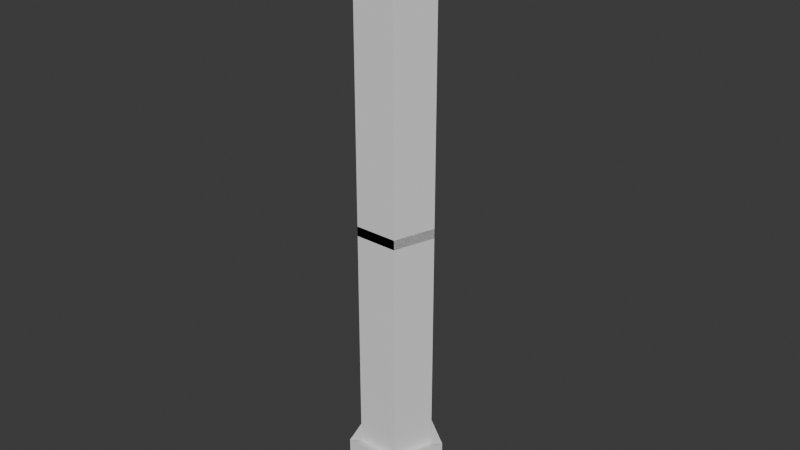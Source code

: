# Source: pole.blend  (saved by Blender 4.2.66; exported with 4.5.12 LTS)
import bpy
from mathutils import Matrix  # noqa: F401  (used for matrix-valued properties, if any)

bpy.ops.wm.read_factory_settings(use_empty=True)
scene = bpy.context.scene
scene.name = 'Scene'

# ---- collections
col_collection = bpy.data.collections.new('Collection'); scene.collection.children.link(col_collection)

# ---- world
world_world = bpy.data.worlds.new('World'); scene.world = world_world
world_world.use_nodes = True; world_world.node_tree.nodes.clear()
_N = world_world.node_tree.nodes; _L = world_world.node_tree.links
n0 = _N.new('ShaderNodeOutputWorld'); n0.name = 'World Output'; n0.location = (300, 300)
n1 = _N.new('ShaderNodeBackground'); n1.name = 'Background'; n1.location = (10, 300)
n1.inputs[0].default_value = (0.05088, 0.05088, 0.05088, 1.0)
_L.new(n1.outputs[0], n0.inputs[0])
n0.is_active_output = True
world_world.color = (0.05088, 0.05088, 0.05088)
world_world.sun_shadow_jitter_overblur = 0.0

# ---- meshes
me_cube_001 = bpy.data.meshes.new('Cube.001')
me_cube_001.from_pydata([(0.9511, 0.309, -8.395), (0.0, 1.0, -8.395), (0.0, 1.0, 0.1336), (0.9511, 0.309, 0.1336), (0.5878, -0.809, 0.1336), (-0.5878, -0.809, 0.1336), (-0.9511, 0.309, 0.1336), (0.5878, -0.809, -8.395), (-0.5878, -0.809, -8.395), (-0.9511, 0.309, -8.395), (-0.9511, 0.309, -7.002), (-0.5878, -0.809, -7.002), (0.0, 1.0, -7.002), (0.5878, -0.809, -7.002), (0.9511, 0.309, -7.002), (0.0, 1.0, -6.462), (-0.9511, 0.309, -6.462), (-0.5878, -0.809, -6.462), (0.5878, -0.809, -6.462), (0.9511, 0.309, -6.462), (-1.256, 0.4083, -6.376), (-1.256, 0.4083, -7.089), (-0.7765, -1.069, -6.376), (-0.7765, -1.069, -7.089), (0.7765, -1.069, -6.376), (0.7765, -1.069, -7.089), (1.256, 0.4083, -6.376), (1.256, 0.4083, -7.089), (-3.828e-09, 1.321, -7.089), (-3.828e-09, 1.321, -6.376)], [], [(0, 14, 13, 7), (15, 2, 3, 19), (1, 12, 14, 0), (19, 3, 4, 18), (8, 11, 10, 9), (18, 4, 5, 17), (17, 5, 6, 16), (7, 13, 11, 8), (16, 6, 2, 15), (9, 10, 12, 1), (18, 17, 22, 24), (10, 11, 23, 21), (17, 16, 20, 22), (14, 12, 28, 27), (15, 19, 26, 29), (21, 20, 29, 28), (23, 22, 20, 21), (25, 24, 22, 23), (27, 26, 24, 25), (28, 29, 26, 27), (11, 13, 25, 23), (19, 18, 24, 26), (13, 14, 27, 25), (16, 15, 29, 20), (12, 10, 21, 28)])
_uv = me_cube_001.uv_layers.new(name='UVMap')
_uv.uv.foreach_set('vector', [0.8, 0.75, 0.8, 0.7768, 0.6, 0.7768, 0.6, 0.75, 1.0, 0.7872, 1.0, 1.0, 0.8, 1.0, 0.8, 0.7872, 1.0, 0.75, 1.0, 0.7768, 0.8, 0.7768, 0.8, 0.75, 0.8, 0.7872, 0.8, 1.0, 0.6, 1.0, 0.6, 0.7872, 0.4, 0.75, 0.4, 0.7768, 0.2, 0.7768, 0.2, 0.75, 0.6, 0.7872, 0.6, 1.0, 0.4, 1.0, 0.4, 0.7872, 0.4, 0.7872, 0.4, 1.0, 0.2, 1.0, 0.2, 0.7872, 0.6, 0.75, 0.6, 0.7768, 0.4, 0.7768, 0.4, 0.75, 0.2, 0.7872, 0.2, 1.0, 2.98e-08, 1.0, 2.98e-08, 0.7872, 0.2, 0.75, 0.2, 0.7768, 2.98e-08, 0.7768, 2.98e-08, 0.75, 0.6, 0.7872, 0.4, 0.7872, 0.4, 0.7872, 0.6, 0.7872, 0.2, 0.7768, 0.4, 0.7768, 0.4, 0.7768, 0.2, 0.7768, 0.4, 0.7872, 0.2, 0.7872, 0.2, 0.7872, 0.4, 0.7872, 0.8, 0.7768, 1.0, 0.7768, 1.0, 0.7768, 0.8, 0.7768, 1.0, 0.7872, 0.8, 0.7872, 0.8, 0.7872, 1.0, 0.7872, 0.2, 0.7768, 0.2, 0.7872, 2.98e-08, 0.7872, 2.98e-08, 0.7768, 0.4, 0.7768, 0.4, 0.7872, 0.2, 0.7872, 0.2, 0.7768, 0.6, 0.7768, 0.6, 0.7872, 0.4, 0.7872, 0.4, 0.7768, 0.8, 0.7768, 0.8, 0.7872, 0.6, 0.7872, 0.6, 0.7768, 1.0, 0.7768, 1.0, 0.7872, 0.8, 0.7872, 0.8, 0.7768, 0.4, 0.7768, 0.6, 0.7768, 0.6, 0.7768, 0.4, 0.7768, 0.8, 0.7872, 0.6, 0.7872, 0.6, 0.7872, 0.8, 0.7872, 0.6, 0.7768, 0.8, 0.7768, 0.8, 0.7768, 0.6, 0.7768, 0.2, 0.7872, 2.98e-08, 0.7872, 2.98e-08, 0.7872, 0.2, 0.7872, 2.98e-08, 0.7768, 0.2, 0.7768, 0.2, 0.7768, 2.98e-08, 0.7768])
me_cube_001.update()

# ---- objects
ob_cube = bpy.data.objects.new('Cube', me_cube_001)

# ---- transforms, parenting, visibility, modifiers, constraints
ob_cube.location = (0.0, 0.0, 8.0)
_m = ob_cube.modifiers.new('Mirror', 'MIRROR')
_m.use_axis = (False, False, True)

# ---- collection membership
col_collection.objects.link(ob_cube)

# ---- scene / render settings (as saved in the file)
scene.frame_start = 1; scene.frame_end = 250; scene.frame_set(1)
scene.render.engine = 'BLENDER_EEVEE_NEXT'
bpy.context.view_layer.update()

# ---- added for rendering (the .blend has no active camera and no usable light): camera, sun
cam_auto = bpy.data.cameras.new('AutoCamera')
cam_auto.lens = 50.0
cam_auto.sensor_width = 36.0
cam_auto.clip_end = 1000.0
ob_auto_camera = bpy.data.objects.new('AutoCamera', cam_auto)
scene.collection.objects.link(ob_auto_camera)
ob_auto_camera.location = (15.8616, -18.9078, 20.6893)
ob_auto_camera.rotation_euler = (1.09748, -7.21219e-08, 0.694738)
scene.camera = ob_auto_camera
light_auto_sun = bpy.data.lights.new('AutoSun', 'SUN')
light_auto_sun.energy = 3.0
light_auto_sun.angle = 0.0523599
ob_auto_sun = bpy.data.objects.new('AutoSun', light_auto_sun)
scene.collection.objects.link(ob_auto_sun)
ob_auto_sun.rotation_euler = (0.872665, 0.174533, 0.523599)
bpy.context.view_layer.update()
